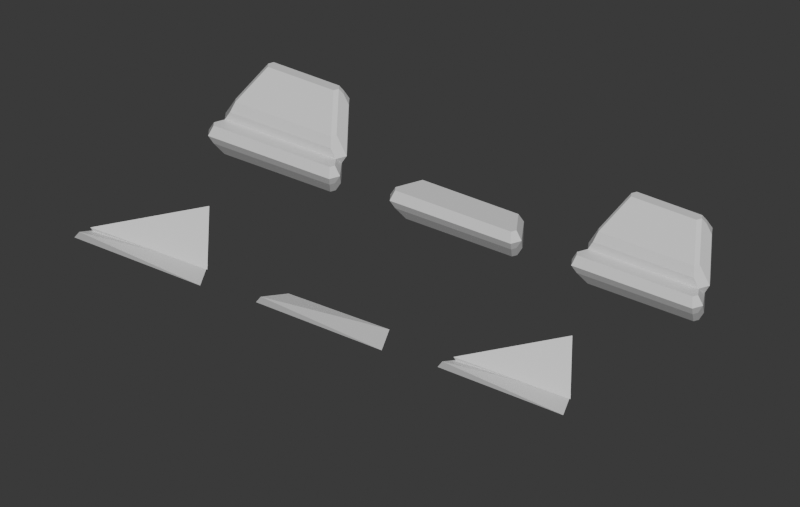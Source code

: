 # Source: inspection.blend  (saved by Blender 5.2.44; exported with 4.5.12 LTS)
import bpy
from mathutils import Matrix  # noqa: F401  (used for matrix-valued properties, if any)

bpy.ops.wm.read_factory_settings(use_empty=True)
scene = bpy.context.scene
scene.name = 'Scene'

# ---- materials (node trees are filled in below, after node groups)
mat_a = bpy.data.materials.new('A')
mat_a.diffuse_color = (0.2, 0.75, 0.65, 1.0)
mat_b = bpy.data.materials.new('B')
mat_b.diffuse_color = (0.3, 0.52, 0.93, 1.0)
mat_float = bpy.data.materials.new('FLOAT')
mat_float.diffuse_color = (0.3, 0.52, 0.93, 1.0)
mat_manifold = bpy.data.materials.new('MANIFOLD')
mat_manifold.diffuse_color = (0.85, 0.94, 0.45, 1.0)

# ---- material node trees
mat_a.use_nodes = True; mat_a.node_tree.nodes.clear()
_N = mat_a.node_tree.nodes; _L = mat_a.node_tree.links
n0 = _N.new('ShaderNodeBsdfPrincipled'); n0.name = 'Principled BSDF'; n0.location = (-200, 100)
n0.inputs[10].default_value = 0.005
n1 = _N.new('ShaderNodeOutputMaterial'); n1.name = 'Material Output'; n1.location = (200, 100)
_L.new(n0.outputs[0], n1.inputs[0])
n1.is_active_output = True
mat_b.use_nodes = True; mat_b.node_tree.nodes.clear()
_N = mat_b.node_tree.nodes; _L = mat_b.node_tree.links
n0 = _N.new('ShaderNodeBsdfPrincipled'); n0.name = 'Principled BSDF'; n0.location = (-200, 100)
n0.inputs[10].default_value = 0.005
n1 = _N.new('ShaderNodeOutputMaterial'); n1.name = 'Material Output'; n1.location = (200, 100)
_L.new(n0.outputs[0], n1.inputs[0])
n1.is_active_output = True
mat_float.use_nodes = True; mat_float.node_tree.nodes.clear()
_N = mat_float.node_tree.nodes; _L = mat_float.node_tree.links
n0 = _N.new('ShaderNodeBsdfPrincipled'); n0.name = 'Principled BSDF'; n0.location = (-200, 100)
n0.inputs[10].default_value = 0.005
n1 = _N.new('ShaderNodeOutputMaterial'); n1.name = 'Material Output'; n1.location = (200, 100)
_L.new(n0.outputs[0], n1.inputs[0])
n1.is_active_output = True
mat_manifold.use_nodes = True; mat_manifold.node_tree.nodes.clear()
_N = mat_manifold.node_tree.nodes; _L = mat_manifold.node_tree.links
n0 = _N.new('ShaderNodeBsdfPrincipled'); n0.name = 'Principled BSDF'; n0.location = (-200, 100)
n0.inputs[10].default_value = 0.005
n1 = _N.new('ShaderNodeOutputMaterial'); n1.name = 'Material Output'; n1.location = (200, 100)
_L.new(n0.outputs[0], n1.inputs[0])
n1.is_active_output = True

# ---- world
world_solidriftworld = bpy.data.worlds.new('SolidriftWorld'); scene.world = world_solidriftworld
world_solidriftworld.use_nodes = True; world_solidriftworld.node_tree.nodes.clear()
_N = world_solidriftworld.node_tree.nodes; _L = world_solidriftworld.node_tree.links
n0 = _N.new('ShaderNodeBackground'); n0.name = 'Background'; n0.location = (-200, 100)
n0.inputs[0].default_value = (0.05, 0.05, 0.05, 1.0)
n1 = _N.new('ShaderNodeOutputWorld'); n1.name = 'World Output'; n1.location = (200, 100)
_L.new(n0.outputs[0], n1.inputs[0])
n1.is_active_output = True
world_solidriftworld.color = (0.025, 0.045, 0.07)

# ---- cameras
cam_inspection = bpy.data.cameras.new('Inspection')
cam_inspection.type = 'ORTHO'
cam_inspection.ortho_scale = 330.0

# ---- meshes
me_original_a = bpy.data.meshes.new('Original_A')
me_original_a.from_pydata([(-28.75, 19.49, -8.66), (-26.25, 23.82, -15.25), (-30.0, 21.65, -8.66), (-30.0, 17.32, -4.33), (-28.75, 19.49, -2.565e-07), (-32.5, 21.65, -4.33), (-30.0, 21.65, -2.565e-07), (-27.5, 25.98, -15.25), (-26.25, 28.15, -15.25), (-30.0, 25.98, -10.92), (-27.5, 30.31, -10.92), (-23.75, 32.48, -8.66), (-25.0, 34.64, -4.33), (-25.0, 30.31, -2.565e-07), (-23.75, 32.48, -2.565e-07), (28.75, 19.49, -8.66), (26.25, 23.82, -15.25), (30.0, 21.65, -8.66), (30.0, 17.32, -4.33), (28.75, 19.49, -2.565e-07), (32.5, 21.65, -4.33), (30.0, 21.65, -2.565e-07), (27.5, 25.98, -15.25), (26.25, 28.15, -15.25), (30.0, 25.98, -10.92), (23.75, 32.48, -8.66), (27.5, 30.31, -10.92), (25.0, 34.64, -4.33), (23.75, 32.48, -2.565e-07), (25.0, 30.31, -2.565e-07)], [], [(0, 7, 1), (1, 15, 0), (1, 23, 16), (2, 9, 7), (2, 7, 0), (3, 2, 0), (4, 13, 6), (4, 3, 19), (5, 9, 2), (5, 2, 3), (5, 3, 6), (5, 13, 12), (6, 3, 4), (6, 13, 5), (7, 9, 10), (7, 23, 1), (8, 7, 10), (8, 10, 11), (8, 23, 7), (10, 9, 12), (11, 10, 12), (11, 23, 8), (12, 9, 5), (12, 13, 14), (14, 13, 28), (15, 3, 0), (15, 22, 17), (15, 17, 18), (16, 15, 1), (16, 22, 15), (16, 23, 22), (17, 24, 20), (18, 3, 15), (18, 17, 20), (18, 21, 19), (19, 13, 4), (19, 3, 18), (20, 21, 18), (20, 24, 27), (21, 13, 19), (22, 24, 17), (22, 23, 26), (25, 23, 11), (25, 11, 27), (26, 24, 22), (26, 23, 27), (27, 11, 12), (27, 24, 26), (27, 23, 25), (27, 12, 28), (27, 21, 20), (28, 12, 14), (28, 13, 29), (29, 13, 21), (29, 21, 27), (29, 27, 28)])
me_original_a.materials.append(mat_a)
me_original_a.update()
me_original_b = bpy.data.meshes.new('Original_B')
me_original_b.from_pydata([(-26.25, 28.15, -4.33), (-27.5, 25.98, 0.0), (-27.5, 30.31, -4.33), (-30.0, 30.31, 0.0), (-25.0, 25.98, 4.33), (-23.75, 28.15, 8.66), (-27.5, 30.31, 4.33), (-25.0, 30.31, 8.66), (-26.25, 32.48, -4.33), (-27.5, 34.64, 0.0), (-16.25, 41.14, 21.65), (-21.54, 44.54, 14.65), (-17.79, 46.71, 10.32), (-19.04, 48.87, 14.65), (-20.0, 43.3, 17.32), (-19.04, 44.54, 18.98), (-17.5, 43.3, 21.65), (-16.25, 45.47, 21.65), (-17.5, 47.63, 17.32), (-17.79, 46.71, 18.98), (26.25, 28.15, -4.33), (27.5, 25.98, 0.0), (27.5, 30.31, -4.33), (30.0, 30.31, 0.0), (25.0, 25.98, 4.33), (23.75, 28.15, 8.66), (27.5, 30.31, 4.33), (25.0, 30.31, 8.66), (26.25, 32.48, -4.33), (27.5, 34.64, 0.0), (16.25, 41.14, 21.65), (21.54, 44.54, 14.65), (17.79, 46.71, 10.32), (19.04, 48.87, 14.65), (20.0, 43.3, 17.32), (17.5, 43.3, 21.65), (16.25, 45.47, 21.65), (19.04, 44.54, 18.98), (17.5, 47.63, 17.32), (17.79, 46.71, 18.98)], [], [(2, 0, 1), (1, 4, 3), (3, 2, 1), (7, 4, 5), (3, 4, 6), (6, 4, 7), (8, 2, 9), (9, 2, 3), (11, 9, 3), (3, 6, 14), (0, 20, 1), (2, 22, 0), (8, 22, 2), (1, 24, 4), (4, 24, 5), (14, 6, 7), (5, 16, 7), (5, 30, 10), (8, 9, 12), (12, 9, 13), (12, 32, 8), (3, 14, 11), (13, 9, 11), (10, 16, 5), (16, 14, 7), (11, 14, 15), (11, 15, 13), (15, 14, 16), (16, 19, 15), (17, 19, 16), (15, 19, 13), (19, 18, 13), (17, 18, 19), (10, 35, 16), (12, 13, 32), (16, 35, 17), (13, 18, 33), (17, 36, 18), (1, 20, 21), (21, 24, 1), (0, 22, 20), (5, 24, 25), (8, 32, 28), (28, 22, 8), (20, 22, 21), (23, 24, 21), (21, 22, 23), (25, 24, 27), (26, 24, 23), (27, 24, 26), (29, 22, 28), (23, 22, 29), (29, 31, 23), (31, 26, 23), (25, 30, 5), (27, 35, 25), (26, 35, 27), (32, 29, 28), (33, 29, 32), (30, 35, 10), (32, 13, 33), (17, 35, 36), (33, 18, 38), (18, 36, 38), (26, 34, 35), (31, 34, 26), (33, 31, 29), (25, 35, 30), (31, 37, 34), (33, 37, 31), (35, 37, 36), (36, 37, 39), (34, 37, 35), (39, 37, 33), (38, 39, 33), (36, 39, 38)])
me_original_b.materials.append(mat_b)
me_original_b.update()
me_original_float = bpy.data.meshes.new('Original_FLOAT')
me_original_float.from_pydata([(-27.5, 25.98, 0.0), (-27.5, 30.31, -4.33), (-26.25, 32.48, -4.33), (27.5, 25.98, 0.0), (27.5, 30.31, -4.33), (26.25, 32.48, -4.33), (-28.75, 19.49, -8.66), (-26.25, 23.82, -15.25), (-30.0, 21.65, -8.66), (-30.0, 17.32, -4.33), (-28.75, 19.49, -2.565e-07), (-32.5, 21.65, -4.33), (-30.0, 21.65, -2.565e-07), (-27.5, 25.98, -15.25), (-26.25, 28.15, -15.25), (-30.0, 25.98, -10.92), (-27.5, 30.31, -10.92), (-23.75, 32.48, -8.66), (-25.0, 34.64, -4.33), (-25.0, 30.31, -2.565e-07), (-23.75, 32.48, -2.565e-07), (28.75, 19.49, -8.66), (26.25, 23.82, -15.25), (30.0, 21.65, -8.66), (30.0, 17.32, -4.33), (28.75, 19.49, -2.565e-07), (32.5, 21.65, -4.33), (30.0, 21.65, -2.565e-07), (27.5, 25.98, -15.25), (26.25, 28.15, -15.25), (30.0, 25.98, -10.92), (23.75, 32.48, -8.66), (27.5, 30.31, -10.92), (25.0, 34.64, -4.33), (23.75, 32.48, -2.565e-07), (25.0, 30.31, -2.565e-07), (27.5, 28.15, -2.165), (2.5, 25.98, 0.0), (-3.5, 25.98, -2.565e-07), (-26.5, 25.98, -2.565e-07), (25.63, 33.01, -3.785), (25.0, 33.54, -3.232), (-8.433, 33.91, -2.859), (24.58, 33.91, -2.859), (-21.83, 33.91, -2.859), (-24.58, 33.91, -2.859), (-25.0, 33.54, -3.232), (-27.5, 27.42, -1.443), (-26.25, 32.48, -4.33), (26.25, 32.48, -4.33)], [], [(6, 13, 7), (7, 21, 6), (7, 29, 22), (8, 15, 13), (8, 13, 6), (9, 8, 6), (39, 12, 10), (10, 9, 25), (11, 15, 8), (11, 8, 9), (11, 9, 12), (11, 47, 1), (12, 9, 10), (0, 11, 12), (13, 15, 16), (13, 29, 7), (14, 13, 16), (14, 16, 17), (14, 29, 13), (16, 15, 18), (17, 16, 18), (17, 29, 14), (15, 1, 48), (18, 46, 45), (20, 19, 34), (21, 9, 6), (21, 28, 23), (21, 23, 24), (22, 21, 7), (22, 28, 21), (22, 29, 28), (23, 30, 26), (24, 9, 21), (24, 23, 26), (24, 27, 25), (38, 10, 25), (25, 9, 24), (26, 27, 24), (30, 49, 4), (37, 25, 27), (28, 30, 23), (28, 29, 32), (31, 29, 17), (31, 17, 33), (32, 30, 28), (32, 29, 33), (33, 17, 18), (33, 30, 32), (33, 29, 31), (33, 42, 43), (40, 4, 49), (42, 44, 20), (34, 19, 35), (35, 37, 3), (40, 35, 36), (41, 34, 35), (44, 18, 45), (38, 37, 19), (0, 39, 19), (43, 41, 33), (39, 38, 19), (47, 0, 19), (43, 42, 34), (19, 46, 2), (2, 48, 1), (41, 40, 33), (36, 3, 27), (36, 26, 4), (46, 20, 45), (3, 37, 27), (39, 0, 12), (0, 47, 11), (48, 18, 15), (15, 11, 1), (38, 39, 10), (4, 26, 30), (30, 33, 49), (37, 38, 25), (33, 18, 42), (49, 33, 40), (40, 36, 4), (20, 34, 42), (44, 45, 20), (35, 19, 37), (41, 35, 40), (35, 3, 36), (41, 43, 34), (44, 42, 18), (2, 1, 19), (1, 47, 19), (2, 46, 18), (2, 18, 48), (36, 27, 26), (46, 19, 20)])
me_original_float.materials.append(mat_float)
me_original_float.update()
me_original_manifold = bpy.data.meshes.new('Original_MANIFOLD')
me_original_manifold.from_pydata([(-28.75, 19.49, -8.66), (-26.25, 23.82, -15.25), (-30.0, 21.65, -8.66), (-30.0, 17.32, -4.33), (-28.75, 19.49, -2.565e-07), (-32.5, 21.65, -4.33), (-30.0, 21.65, -2.565e-07), (-30.0, 25.98, -10.92), (-27.5, 25.98, -15.25), (-26.25, 28.15, -15.25), (-27.5, 30.31, -10.92), (-23.75, 32.48, -8.66), (-27.5, 27.42, -1.443), (-27.5, 25.98, 0.0), (-27.5, 25.98, -2.565e-07), (-26.5, 25.98, -2.565e-07), (-27.5, 30.31, -4.33), (-26.25, 32.48, -4.33), (-30.0, 30.31, 0.0), (-3.5, 25.98, -2.565e-07), (-25.0, 25.98, 4.33), (-27.5, 30.31, 4.33), (-25.0, 30.31, 8.66), (-23.75, 28.15, 8.66), (-25.0, 34.64, -4.33), (-25.0, 33.54, -3.232), (-24.58, 33.91, -2.859), (-27.5, 34.64, 0.0), (-21.83, 33.91, -2.859), (-8.433, 33.91, -2.859), (-17.79, 46.71, 10.32), (-21.54, 44.54, 14.65), (-20.0, 43.3, 17.32), (-19.04, 44.54, 18.98), (-17.5, 43.3, 21.65), (-19.04, 48.87, 14.65), (-17.79, 46.71, 18.98), (-17.5, 47.63, 17.32), (-16.25, 41.14, 21.65), (-16.25, 45.47, 21.65), (2.5, 25.98, -2.565e-07), (28.75, 19.49, -8.66), (26.25, 23.82, -15.25), (30.0, 21.65, -8.66), (30.0, 17.32, -4.33), (28.75, 19.49, -2.565e-07), (32.5, 21.65, -4.33), (30.0, 21.65, -2.565e-07), (23.75, 32.48, -8.66), (27.5, 25.98, -15.25), (26.25, 28.15, -15.25), (30.0, 25.98, -10.92), (27.5, 30.31, -10.92), (27.5, 28.15, -2.165), (27.5, 25.98, 0.0), (27.5, 30.31, -4.33), (26.25, 32.48, -4.33), (25.63, 33.01, -3.785), (30.0, 30.31, 0.0), (23.75, 28.15, 8.66), (25.0, 25.98, 4.33), (27.5, 30.31, 4.33), (25.0, 30.31, 8.66), (25.0, 34.64, -4.33), (25.0, 33.54, -3.232), (24.58, 33.91, -2.859), (27.5, 34.64, 0.0), (17.79, 46.71, 10.32), (21.54, 44.54, 14.65), (16.25, 41.14, 21.65), (20.0, 43.3, 17.32), (19.04, 44.54, 18.98), (17.5, 43.3, 21.65), (19.04, 48.87, 14.65), (17.79, 46.71, 18.98), (16.25, 45.47, 21.65), (17.5, 47.63, 17.32)], [], [(0, 8, 1), (0, 1, 41), (1, 50, 42), (2, 7, 8), (0, 2, 8), (0, 3, 2), (6, 15, 13), (3, 45, 4), (2, 5, 7), (2, 3, 5), (3, 6, 5), (5, 12, 16), (24, 17, 25), (3, 4, 6), (14, 13, 12), (8, 7, 10), (1, 8, 50), (8, 10, 9), (9, 10, 11), (8, 9, 50), (7, 24, 10), (10, 24, 11), (9, 11, 50), (17, 24, 7), (24, 25, 26), (0, 41, 3), (41, 49, 43), (41, 43, 44), (1, 42, 41), (41, 42, 49), (42, 50, 49), (43, 51, 46), (3, 41, 44), (43, 46, 44), (44, 47, 45), (19, 4, 45), (3, 44, 45), (44, 46, 47), (46, 51, 63), (40, 45, 47), (43, 49, 51), (49, 50, 52), (11, 48, 50), (11, 63, 48), (49, 52, 51), (50, 63, 52), (11, 24, 63), (51, 52, 63), (50, 48, 63), (63, 29, 65), (55, 46, 63), (24, 28, 29), (47, 54, 40), (47, 53, 54), (63, 64, 57), (63, 65, 64), (13, 20, 18), (12, 18, 16), (20, 23, 22), (18, 20, 21), (20, 22, 21), (16, 27, 17), (16, 18, 27), (18, 31, 27), (18, 21, 32), (13, 60, 20), (20, 60, 23), (21, 22, 32), (23, 34, 22), (23, 69, 38), (17, 27, 30), (27, 35, 30), (26, 30, 28), (18, 32, 31), (27, 31, 35), (23, 38, 34), (22, 34, 32), (31, 32, 33), (31, 33, 35), (32, 34, 33), (33, 34, 36), (34, 39, 36), (35, 33, 36), (35, 36, 37), (39, 37, 36), (38, 72, 34), (30, 35, 67), (34, 72, 39), (35, 37, 73), (39, 75, 37), (60, 15, 19), (23, 60, 59), (65, 29, 67), (54, 58, 60), (58, 53, 55), (60, 62, 59), (58, 61, 60), (60, 61, 62), (55, 56, 66), (55, 66, 58), (58, 66, 68), (58, 68, 61), (23, 59, 69), (59, 62, 72), (61, 72, 62), (56, 67, 66), (66, 67, 73), (38, 69, 72), (35, 73, 67), (39, 72, 75), (37, 76, 73), (37, 75, 76), (61, 70, 72), (61, 68, 70), (66, 73, 68), (59, 72, 69), (68, 71, 70), (68, 73, 71), (72, 71, 75), (75, 71, 74), (70, 71, 72), (73, 74, 71), (73, 76, 74), (75, 74, 76), (6, 4, 15), (13, 14, 6), (12, 5, 14), (5, 6, 14), (7, 5, 16), (16, 17, 7), (19, 15, 4), (40, 19, 45), (63, 24, 29), (55, 53, 46), (53, 47, 46), (63, 57, 56), (63, 56, 55), (24, 26, 28), (12, 13, 18), (25, 17, 30), (30, 67, 28), (26, 25, 30), (60, 13, 15), (19, 40, 60), (40, 54, 60), (57, 64, 67), (64, 65, 67), (29, 28, 67), (56, 57, 67), (58, 54, 53)])
me_original_manifold.materials.append(mat_manifold)
me_original_manifold.update()
me_witness_a = bpy.data.meshes.new('Witness_A')
me_witness_a.from_pydata([(-32.5, 21.65, -4.33), (-29.38, 20.57, -2.565e-07), (-25.0, 34.64, -4.33), (31.25, 19.49, -4.33), (25.0, 34.64, -4.33)], [], [(1, 2, 0), (2, 3, 0), (1, 0, 3), (4, 3, 2), (4, 1, 3), (4, 2, 1)])
me_witness_a.materials.append(mat_a)
me_witness_a.update()
me_witness_b = bpy.data.meshes.new('Witness_B')
me_witness_b.from_pydata([(-26.25, 28.15, -4.33), (-27.5, 25.98, 0.0), (-26.88, 31.39, -4.33), (26.88, 31.39, -4.33), (18.31, 45.7, 16.19)], [], [(2, 0, 1), (0, 3, 1), (2, 3, 0), (1, 4, 2), (2, 4, 3), (3, 4, 1)])
me_witness_b.materials.append(mat_b)
me_witness_b.update()
me_witness_float = bpy.data.meshes.new('Witness_FLOAT')
me_witness_float.from_pydata([(-26.25, 28.15, -4.33), (-26.88, 31.39, -4.33), (-32.5, 21.65, -4.33), (-29.38, 20.57, -2.565e-07), (-25.0, 34.64, -4.33), (31.25, 19.49, -4.33), (25.0, 34.64, -4.33), (-12.95, 31.39, -4.33), (26.34, 31.39, -4.33), (14.67, 31.97, -3.507), (-25.06, 31.97, -3.507), (-5.582, 29.41, -4.33), (26.35, 31.36, -4.33), (3.89, 29.18, -2.649), (-26.93, 26.96, -1.968), (-26.33, 30.35, -3.01), (-27.02, 28.15, -2.332), (26.34, 31.39, -4.33)], [], [(16, 2, 3), (4, 7, 1), (3, 2, 5), (17, 12, 11), (9, 12, 17), (4, 10, 9), (7, 0, 1), (2, 1, 0), (11, 12, 5), (1, 15, 4), (15, 1, 16), (14, 13, 10), (14, 3, 13), (13, 5, 12), (16, 1, 2), (4, 6, 7), (6, 17, 11), (7, 6, 11), (17, 6, 9), (9, 13, 12), (9, 6, 4), (4, 15, 10), (7, 11, 0), (0, 11, 2), (11, 5, 2), (13, 9, 10), (10, 15, 14), (15, 16, 14), (14, 16, 3), (13, 3, 5)])
me_witness_float.materials.append(mat_float)
me_witness_float.update()
me_witness_manifold = bpy.data.meshes.new('Witness_MANIFOLD')
me_witness_manifold.from_pydata([(-32.5, 21.65, -4.33), (-29.38, 20.57, -2.565e-07), (-27.5, 25.98, 0.0), (-26.93, 26.96, -1.968), (-27.02, 28.15, -2.332), (-26.33, 30.35, -3.01), (-26.88, 31.39, -4.33), (-25.06, 31.97, -3.507), (-25.0, 34.64, -4.33), (3.89, 29.18, -2.649), (14.67, 31.97, -3.507), (31.25, 19.49, -4.33), (26.35, 31.36, -4.33), (26.34, 31.39, -4.33), (26.88, 31.39, -4.33), (25.0, 34.64, -4.33), (18.31, 45.7, 16.19)], [], [(0, 6, 8), (0, 8, 11), (0, 11, 1), (8, 15, 11), (12, 11, 15), (1, 3, 4), (10, 15, 8), (2, 4, 3), (2, 9, 14), (14, 12, 13), (2, 7, 5), (13, 10, 16), (2, 14, 16), (0, 1, 4), (6, 5, 8), (0, 4, 6), (12, 9, 11), (9, 1, 11), (15, 10, 13), (15, 13, 12), (1, 9, 3), (8, 5, 7), (7, 10, 8), (2, 6, 4), (2, 3, 9), (9, 12, 14), (5, 6, 2), (2, 16, 7), (16, 14, 13), (10, 7, 16)])
me_witness_manifold.materials.append(mat_manifold)
me_witness_manifold.update()

# ---- objects
ob_original_a = bpy.data.objects.new('Original_A', me_original_a)
ob_original_b = bpy.data.objects.new('Original_B', me_original_b)
ob_original_float = bpy.data.objects.new('Original_FLOAT', me_original_float)
ob_original_manifold = bpy.data.objects.new('Original_MANIFOLD', me_original_manifold)
ob_witness_a = bpy.data.objects.new('Witness_A', me_witness_a)
ob_witness_b = bpy.data.objects.new('Witness_B', me_witness_b)
ob_witness_float = bpy.data.objects.new('Witness_FLOAT', me_witness_float)
ob_witness_manifold = bpy.data.objects.new('Witness_MANIFOLD', me_witness_manifold)
ob_inspection = bpy.data.objects.new('Inspection', cam_inspection)

# ---- transforms, parenting, visibility, modifiers, constraints
ob_original_a.location = (0.0, 0.0, 0.0)
ob_original_b.location = (0.0, 0.0, 0.0)
ob_original_float.location = (90.0, 0.0, 0.0)
ob_original_manifold.location = (180.0, 0.0, 0.0)
ob_witness_a.location = (0.0, -100.0, 0.0)
ob_witness_b.location = (0.0, -100.0, 0.0)
ob_witness_float.location = (90.0, -100.0, 0.0)
ob_witness_manifold.location = (180.0, -100.0, 0.0)
ob_inspection.location = (230.0, -230.0, 160.0)
ob_inspection.rotation_euler = (1.006, 1.342e-08, 0.588)

# ---- collection membership
scene.collection.objects.link(ob_original_a)
scene.collection.objects.link(ob_original_b)
scene.collection.objects.link(ob_original_float)
scene.collection.objects.link(ob_original_manifold)
scene.collection.objects.link(ob_witness_a)
scene.collection.objects.link(ob_witness_b)
scene.collection.objects.link(ob_witness_float)
scene.collection.objects.link(ob_witness_manifold)
scene.collection.objects.link(ob_inspection)

# ---- scene / render settings (as saved in the file)
scene.camera = ob_inspection
scene.frame_start = 1; scene.frame_end = 250; scene.frame_set(1)
scene.render.engine = 'BLENDER_WORKBENCH'
scene.render.resolution_x = 1200
scene.render.resolution_y = 760
scene.render.bake_bias = 0.0
scene.render.bake_samples = 0
scene.render.compositor_device = 'GPU'
scene.eevee.use_volume_custom_range = False
scene.eevee.fast_gi_thickness_near = 0.1
scene.eevee.fast_gi_thickness_far = 0.0
scene.eevee.ray_tracing_options.screen_trace_thickness = 0.1
bpy.context.view_layer.update()

# ---- added for rendering (the .blend has no usable light): sun
light_auto_sun = bpy.data.lights.new('AutoSun', 'SUN')
light_auto_sun.energy = 3.0
light_auto_sun.angle = 0.0523599
ob_auto_sun = bpy.data.objects.new('AutoSun', light_auto_sun)
scene.collection.objects.link(ob_auto_sun)
ob_auto_sun.rotation_euler = (0.872665, 0.174533, 0.523599)
bpy.context.view_layer.update()
